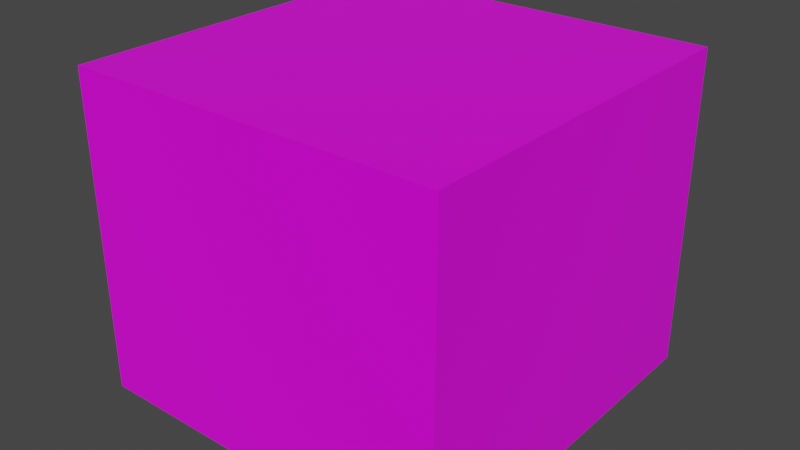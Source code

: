 # Source: Box.blend  (saved by Blender 3.6.11; exported with 4.5.12 LTS)
import bpy
from mathutils import Matrix  # noqa: F401  (used for matrix-valued properties, if any)

bpy.ops.wm.read_factory_settings(use_empty=True)
scene = bpy.context.scene
scene.name = 'Scene'

# ---- collections
col_collection = bpy.data.collections.new('Collection'); scene.collection.children.link(col_collection)

# ---- images (referenced by path relative to the original .blend; pixels are not part of the script)
import os
ASSET_DIR = os.environ.get("B2B_ASSET_DIR", "")  # directory of the original .blend (textures are referenced by path, not embedded)
HERE = os.path.dirname(os.path.abspath(__file__))  # packed textures are extracted next to this script under _unpacked/

def load_image(name, relpath, width, height, colorspace="sRGB"):
    """Load a texture the original file referenced (path relative to the .blend, or extracted next to this script)."""
    p = next((c for c in (os.path.join(HERE, relpath), os.path.join(ASSET_DIR, relpath)) if relpath and os.path.exists(c)), "")
    if p:
        img = bpy.data.images.load(p, check_existing=True)
        img.name = name
    else:  # same state as the original file: an image datablock whose file is absent (Cycles renders it pink)
        img = bpy.data.images.new(name, width, height)
        img.source = "FILE"
        img.filepath = "//" + (relpath or name)
    img.colorspace_settings.name = colorspace
    return img
img_pushablebox_png = load_image('PushableBox.png', 'PushableBox.png', 1024, 1024, 'sRGB')

# ---- materials (node trees are filled in below, after node groups)
mat_material = bpy.data.materials.new('Material')
mat_material.alpha_threshold = 0.0
mat_material.line_color = (0.0, 0.0, 0.0, 1.0)

# ---- material node trees
mat_material.use_nodes = True; mat_material.node_tree.nodes.clear()
_N = mat_material.node_tree.nodes; _L = mat_material.node_tree.links
n0 = _N.new('ShaderNodeOutputMaterial'); n0.name = 'Material Output'; n0.location = (300, 300)
n1 = _N.new('ShaderNodeBsdfPrincipled'); n1.name = 'Principled BSDF'; n1.location = (10, 300)
n1.distribution = 'GGX'
n1.subsurface_method = 'RANDOM_WALK_SKIN'
n1.inputs[2].default_value = 0.4
n1.inputs[3].default_value = 1.45
n1.inputs[27].default_value = (0.0, 0.0, 0.0, 1.0)
n1.inputs[28].default_value = 1.0
n2 = _N.new('ShaderNodeTexImage'); n2.name = 'Image Texture'; n2.location = (-280, 280)
n2.image = img_pushablebox_png
n2.interpolation = 'Closest'
_L.new(n1.outputs[0], n0.inputs[0])
_L.new(n2.outputs[0], n1.inputs[0])
n0.is_active_output = True

# ---- world
world_world = bpy.data.worlds.new('World'); scene.world = world_world
world_world.use_nodes = True; world_world.node_tree.nodes.clear()
_N = world_world.node_tree.nodes; _L = world_world.node_tree.links
n0 = _N.new('ShaderNodeOutputWorld'); n0.name = 'World Output'; n0.location = (300, 300)
n1 = _N.new('ShaderNodeBackground'); n1.name = 'Background'; n1.location = (10, 300)
n1.inputs[0].default_value = (0.05088, 0.05088, 0.05088, 1.0)
_L.new(n1.outputs[0], n0.inputs[0])
n0.is_active_output = True
world_world.color = (0.05088, 0.05088, 0.05088)
world_world.use_sun_shadow = False
world_world.sun_shadow_jitter_overblur = 0.0

# ---- meshes
me_cube = bpy.data.meshes.new('Cube')
me_cube.from_pydata([(1.0, 1.0, 1.7), (1.0, 1.0, 0.0), (1.0, -1.0, 1.7), (1.0, -1.0, 0.0), (-1.0, 1.0, 1.7), (-1.0, 1.0, 0.0), (-1.0, -1.0, 1.7), (-1.0, -1.0, 0.0)], [], [(0, 4, 6, 2), (3, 2, 6, 7), (7, 6, 4, 5), (1, 0, 2, 3), (5, 4, 0, 1)])
_uv = me_cube.uv_layers.new(name='UVMap')
_uv.uv.foreach_set('vector', [0.0, 0.25, 0.375, 0.25, 0.375, 0.625, 0.0, 0.625, 0.375, 0.0, 0.375, 0.3125, 0.0, 0.3125, 0.0, 0.0, 0.375, 0.0, 0.375, 0.3125, 0.0, 0.3125, 0.0, 0.0, 0.375, 0.0, 0.375, 0.3125, 0.0, 0.3125, 0.0, 0.0, 0.375, 0.0, 0.375, 0.3125, 0.0, 0.3125, 0.0, 0.0])
me_cube.materials.append(mat_material)
me_cube.use_remesh_preserve_volume = False
me_cube.use_remesh_preserve_attributes = False
me_cube.use_mirror_x = True
me_cube.use_mirror_vertex_groups = False
me_cube.update()

# ---- objects
ob_cube = bpy.data.objects.new('Cube', me_cube)

# ---- transforms, parenting, visibility, modifiers, constraints
ob_cube.location = (0.0, 0.0, 0.0)
ob_cube.lock_rotations_4d = False
ob_cube.empty_display_type = 'ARROWS'
ob_cube.lineart.crease_threshold = 0.0
ob_cube.use_mesh_mirror_x = True
ob_cube.cycles.is_caustics_caster = True
ob_cube.cycles.is_caustics_receiver = True

# ---- collection membership
col_collection.objects.link(ob_cube)

# ---- scene / render settings (as saved in the file)
scene.frame_start = 1; scene.frame_end = 250; scene.frame_set(1)
scene.render.engine = 'CYCLES'
scene.render.preview_pixel_size = '2'
scene.cycles.feature_set = 'EXPERIMENTAL'
scene.cycles.samples = 512
scene.cycles.sampling_pattern = 'TABULATED_SOBOL'
scene.cycles.use_auto_tile = False
scene.view_settings.view_transform = 'Filmic'
bpy.context.view_layer.update()

# ---- added for rendering (the .blend has no active camera and no usable light): camera, sun
cam_auto = bpy.data.cameras.new('AutoCamera')
cam_auto.lens = 50.0
cam_auto.sensor_width = 36.0
cam_auto.clip_end = 1000.0
ob_auto_camera = bpy.data.objects.new('AutoCamera', cam_auto)
scene.collection.objects.link(ob_auto_camera)
ob_auto_camera.location = (3.05324, -3.66389, 3.29259)
ob_auto_camera.rotation_euler = (1.09748, -7.21219e-08, 0.694738)
scene.camera = ob_auto_camera
light_auto_sun = bpy.data.lights.new('AutoSun', 'SUN')
light_auto_sun.energy = 3.0
light_auto_sun.angle = 0.0523599
ob_auto_sun = bpy.data.objects.new('AutoSun', light_auto_sun)
scene.collection.objects.link(ob_auto_sun)
ob_auto_sun.rotation_euler = (0.872665, 0.174533, 0.523599)
bpy.context.view_layer.update()
